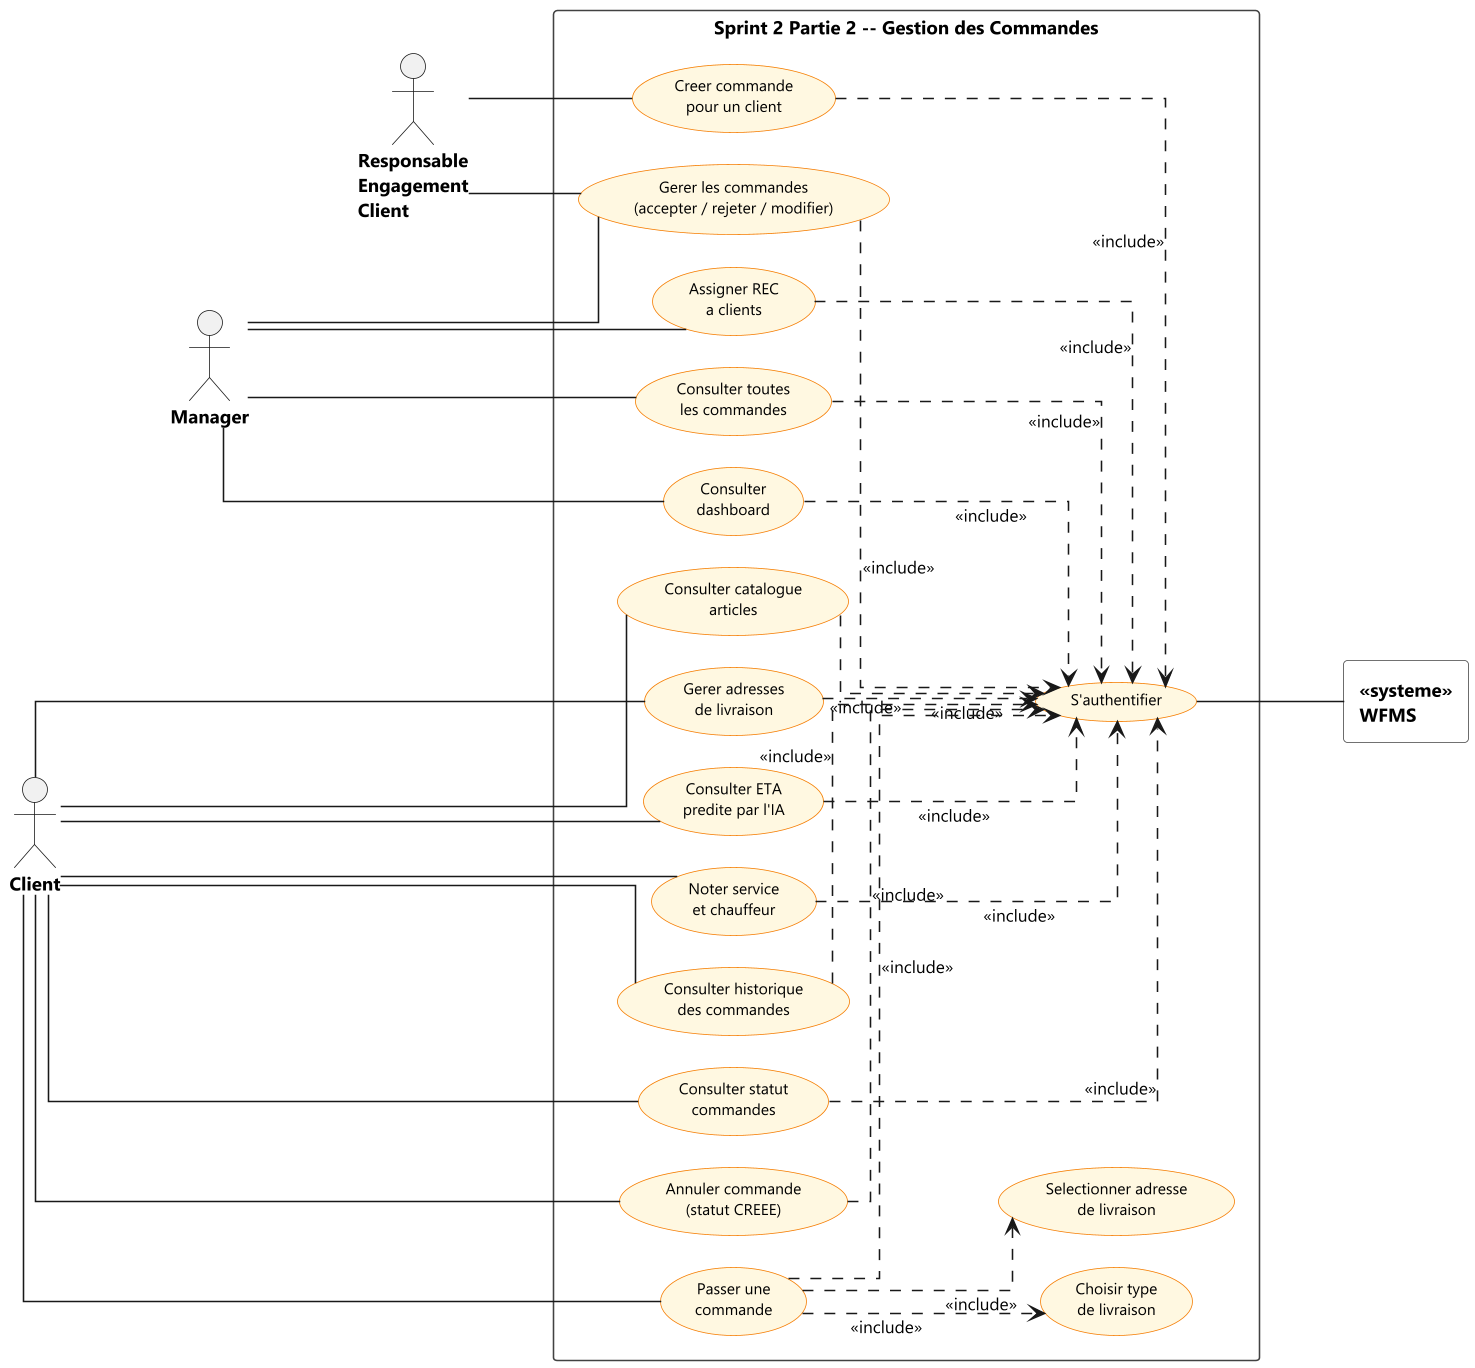

The diagram above was rendered by PlantUML. Its source (embedded in the PNG):
@startuml sprint2_usecase_part2

' ==============================================================================
'  FLEET AI -- SPRINT 2 -- PARTIE 2
'  Scope: Gestion des Commandes
'  Acteurs: REC, Manager, Client
'  UML 2.5 | Orthogonal lines
' ==============================================================================

skinparam backgroundColor white
skinparam defaultFontName "Segoe UI"
skinparam defaultFontSize 11
skinparam dpi 150
skinparam linetype ortho
skinparam nodesep 20
skinparam ranksep 70

skinparam usecase {
    BackgroundColor #FFF8E1
    BorderColor #F57C00
    FontColor black
    FontSize 10
    StereotypeFontSize 9
}

skinparam actor {
    FontSize 12
    FontStyle bold
}

skinparam rectangle {
    BorderColor #424242
    FontSize 12
    FontStyle bold
    BackgroundColor white
}

left to right direction

' ==============================================================================
'  ACTEURS APPLICATIFS -- colonne gauche
'  CL -[hidden]d- MG  =>  CL below MG  =>  MG above CL
'  MG -[hidden]d- REC =>  MG below REC =>  REC above MG
' ==============================================================================

actor "Responsable\nEngagement\nClient" as REC
actor "Manager" as MG
actor "Client" as CL

CL -[hidden]d- MG
MG -[hidden]d- REC

' ==============================================================================
'  FRONTIERE DU SYSTEME
'  Ordre de declaration: REC-exclusive en haut, Manager au milieu, Client en bas
'  => ancre chaque acteur a sa zone verticale
' ==============================================================================

rectangle "Sprint 2 Partie 2 -- Gestion des Commandes" {

    ' -- REC exclusif (zone haute) --
    usecase "Creer commande\npour un client" as UC11b

    ' -- REC + Manager partage (zone haute-milieu) --
    usecase "Gerer les commandes\n(accepter / rejeter / modifier)" as UC11

    ' -- Manager exclusif (zone milieu) --
    usecase "Assigner REC\na clients" as UC30
    usecase "Consulter toutes\nles commandes" as UC31
    usecase "Consulter\ndashboard" as UC32

    ' -- Client exclusif (zone basse) --
    usecase "Consulter catalogue\narticles" as UC14
    usecase "Gerer adresses\nde livraison" as UC15
    usecase "Passer une\ncommande" as UC16
    usecase "Choisir type\nde livraison" as UC16b
    usecase "Selectionner adresse\nde livraison" as UC16c
    usecase "Consulter ETA\npredite par l'IA" as UC17
    usecase "Noter service\net chauffeur" as UC18
    usecase "Consulter historique\ndes commandes" as UC19
    usecase "Consulter statut\ncommandes" as UC20
    usecase "Annuler commande\n(statut CREEE)" as UC21

    ' -- S'authentifier : declare en dernier => tire a droite par les <<include>> --
    usecase "S'authentifier" as UC01

    ' Force include sub-flows vertical
    UC16 -[hidden]d- UC16b
    UC16 -[hidden]d- UC16c
}

' ==============================================================================
'  ACTEUR SYSTEME -- rectangle, droite
' ==============================================================================

rectangle "<<systeme>>\nWFMS" as WFMS

' ==============================================================================
'  ASSOCIATIONS
' ==============================================================================

REC -- UC11
REC -- UC11b

MG -- UC11
MG -- UC30
MG -- UC31
MG -- UC32

CL -- UC14
CL -- UC15
CL -- UC16
CL -- UC17
CL -- UC18
CL -- UC19
CL -- UC20
CL -- UC21

UC01 -- WFMS

' ==============================================================================
'  INCLUDE -> S'authentifier  (toutes les actions principales)
' ==============================================================================

UC11 ..> UC01 : <<include>>
UC11b ..> UC01 : <<include>>
UC14 ..> UC01 : <<include>>
UC15 ..> UC01 : <<include>>
UC16 ..> UC01 : <<include>>
UC17 ..> UC01 : <<include>>
UC18 ..> UC01 : <<include>>
UC19 ..> UC01 : <<include>>
UC20 ..> UC01 : <<include>>
UC21 ..> UC01 : <<include>>
UC30 ..> UC01 : <<include>>
UC31 ..> UC01 : <<include>>
UC32 ..> UC01 : <<include>>

' ==============================================================================
'  INCLUDE -- Flux passer commande
' ==============================================================================

UC16 ..> UC16b : <<include>>
UC16 ..> UC16c : <<include>>

@enduml